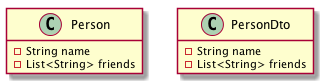

The diagram above was rendered by PlantUML. Its source (embedded in the PNG):
@startuml
hide empty methods
class Person {
    -String name
    -List<String> friends
}
class PersonDto {
    -String name
    -List<String> friends
}
@enduml